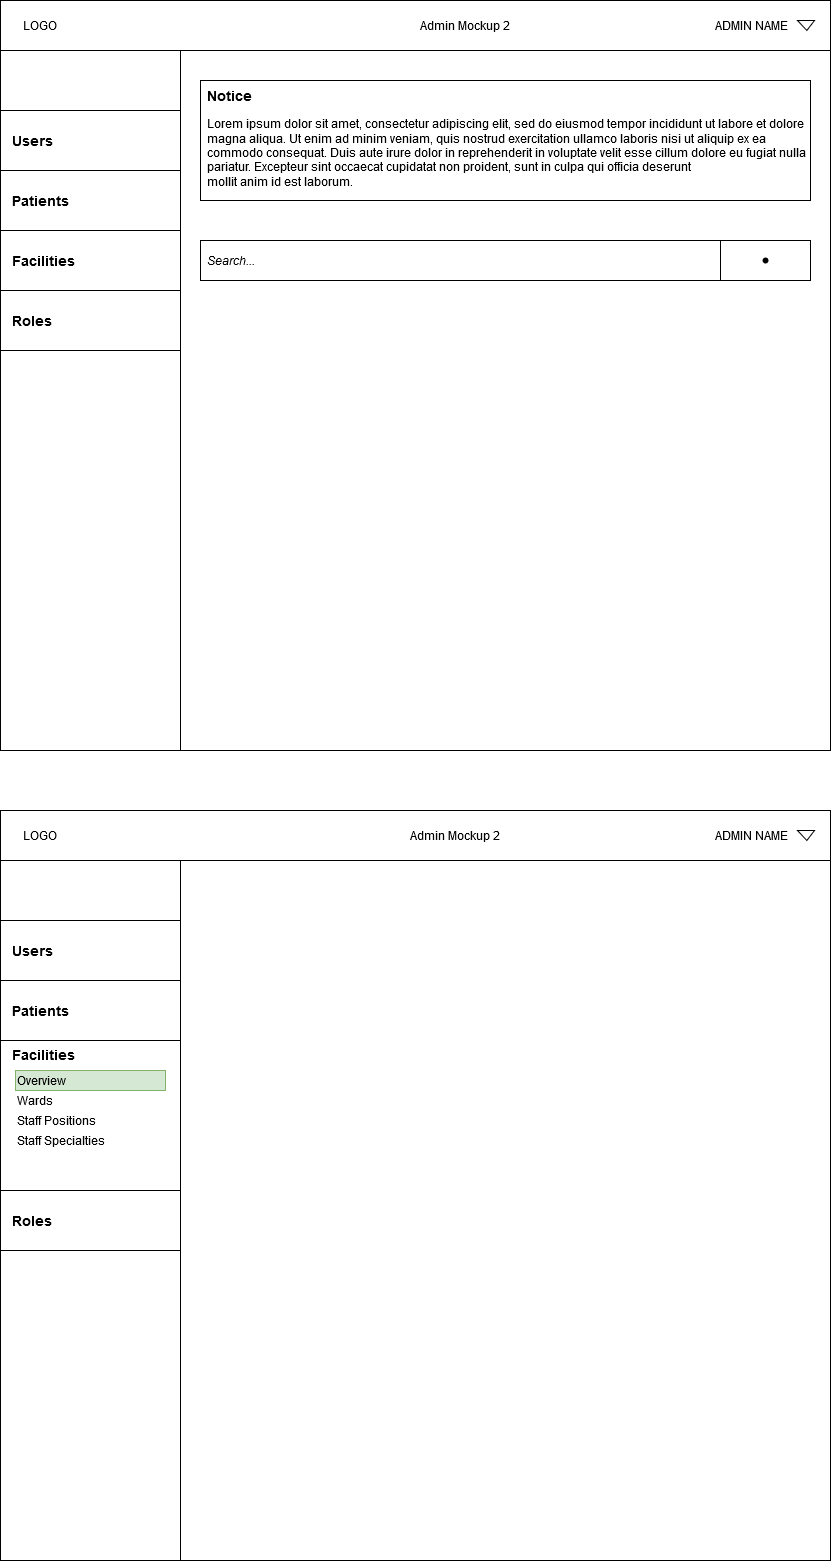

The diagram above was exported from draw.io. Its source (the exported page's mxGraphModel, read from the mxfile embedded in the PNG):
<mxGraphModel dx="974" dy="497" grid="1" gridSize="10" guides="1" tooltips="1" connect="1" arrows="1" fold="1" page="1" pageScale="1" pageWidth="850" pageHeight="1100" math="0" shadow="0">
  <root>
    <mxCell id="sRJuU8hHgQJwyhw-Zuu3-0" />
    <mxCell id="sRJuU8hHgQJwyhw-Zuu3-1" parent="sRJuU8hHgQJwyhw-Zuu3-0" />
    <mxCell id="HT1t0ISuIj1i_oHA97tU-0" value="" style="rounded=0;whiteSpace=wrap;html=1;" parent="sRJuU8hHgQJwyhw-Zuu3-1" vertex="1">
      <mxGeometry x="10" y="40" width="830" height="750" as="geometry" />
    </mxCell>
    <mxCell id="HT1t0ISuIj1i_oHA97tU-1" value="" style="rounded=0;whiteSpace=wrap;html=1;" parent="sRJuU8hHgQJwyhw-Zuu3-1" vertex="1">
      <mxGeometry x="10" y="90" width="180" height="700" as="geometry" />
    </mxCell>
    <mxCell id="HT1t0ISuIj1i_oHA97tU-2" value="" style="rounded=0;whiteSpace=wrap;html=1;" parent="sRJuU8hHgQJwyhw-Zuu3-1" vertex="1">
      <mxGeometry x="10" y="40" width="830" height="50" as="geometry" />
    </mxCell>
    <mxCell id="HT1t0ISuIj1i_oHA97tU-3" value="LOGO" style="text;html=1;strokeColor=none;fillColor=none;align=center;verticalAlign=middle;whiteSpace=wrap;rounded=0;" parent="sRJuU8hHgQJwyhw-Zuu3-1" vertex="1">
      <mxGeometry x="20" y="50" width="60" height="30" as="geometry" />
    </mxCell>
    <mxCell id="HT1t0ISuIj1i_oHA97tU-4" value="ADMIN NAME" style="text;html=1;strokeColor=none;fillColor=none;align=right;verticalAlign=middle;whiteSpace=wrap;rounded=0;" parent="sRJuU8hHgQJwyhw-Zuu3-1" vertex="1">
      <mxGeometry x="640" y="50" width="160" height="30" as="geometry" />
    </mxCell>
    <mxCell id="HT1t0ISuIj1i_oHA97tU-5" value="" style="verticalLabelPosition=bottom;verticalAlign=top;html=1;shape=mxgraph.basic.acute_triangle;dx=0.45;fontSize=14;rotation=-180;" parent="sRJuU8hHgQJwyhw-Zuu3-1" vertex="1">
      <mxGeometry x="807" y="60" width="17" height="10" as="geometry" />
    </mxCell>
    <mxCell id="HT1t0ISuIj1i_oHA97tU-6" value="" style="rounded=0;whiteSpace=wrap;html=1;" parent="sRJuU8hHgQJwyhw-Zuu3-1" vertex="1">
      <mxGeometry x="10" y="850" width="830" height="750" as="geometry" />
    </mxCell>
    <mxCell id="HT1t0ISuIj1i_oHA97tU-7" value="" style="rounded=0;whiteSpace=wrap;html=1;" parent="sRJuU8hHgQJwyhw-Zuu3-1" vertex="1">
      <mxGeometry x="10" y="900" width="180" height="700" as="geometry" />
    </mxCell>
    <mxCell id="HT1t0ISuIj1i_oHA97tU-8" value="" style="rounded=0;whiteSpace=wrap;html=1;" parent="sRJuU8hHgQJwyhw-Zuu3-1" vertex="1">
      <mxGeometry x="10" y="850" width="830" height="50" as="geometry" />
    </mxCell>
    <mxCell id="HT1t0ISuIj1i_oHA97tU-9" value="LOGO" style="text;html=1;strokeColor=none;fillColor=none;align=center;verticalAlign=middle;whiteSpace=wrap;rounded=0;" parent="sRJuU8hHgQJwyhw-Zuu3-1" vertex="1">
      <mxGeometry x="20" y="860" width="60" height="30" as="geometry" />
    </mxCell>
    <mxCell id="HT1t0ISuIj1i_oHA97tU-10" value="ADMIN NAME" style="text;html=1;strokeColor=none;fillColor=none;align=right;verticalAlign=middle;whiteSpace=wrap;rounded=0;" parent="sRJuU8hHgQJwyhw-Zuu3-1" vertex="1">
      <mxGeometry x="640" y="860" width="160" height="30" as="geometry" />
    </mxCell>
    <mxCell id="HT1t0ISuIj1i_oHA97tU-11" value="" style="verticalLabelPosition=bottom;verticalAlign=top;html=1;shape=mxgraph.basic.acute_triangle;dx=0.45;fontSize=14;rotation=-180;" parent="sRJuU8hHgQJwyhw-Zuu3-1" vertex="1">
      <mxGeometry x="807" y="870" width="17" height="10" as="geometry" />
    </mxCell>
    <mxCell id="HT1t0ISuIj1i_oHA97tU-17" value="Admin Mockup 2" style="text;html=1;strokeColor=none;fillColor=none;align=center;verticalAlign=middle;whiteSpace=wrap;rounded=0;" parent="sRJuU8hHgQJwyhw-Zuu3-1" vertex="1">
      <mxGeometry x="290" y="50" width="370" height="30" as="geometry" />
    </mxCell>
    <mxCell id="HT1t0ISuIj1i_oHA97tU-18" value="Admin Mockup 2" style="text;html=1;strokeColor=none;fillColor=none;align=center;verticalAlign=middle;whiteSpace=wrap;rounded=0;" parent="sRJuU8hHgQJwyhw-Zuu3-1" vertex="1">
      <mxGeometry x="280" y="860" width="370" height="30" as="geometry" />
    </mxCell>
    <mxCell id="HT1t0ISuIj1i_oHA97tU-19" value="Users" style="rounded=0;whiteSpace=wrap;html=1;" parent="sRJuU8hHgQJwyhw-Zuu3-1" vertex="1">
      <mxGeometry x="10" y="174" width="180" height="60" as="geometry" />
    </mxCell>
    <mxCell id="HT1t0ISuIj1i_oHA97tU-20" value="Patients" style="rounded=0;whiteSpace=wrap;html=1;" parent="sRJuU8hHgQJwyhw-Zuu3-1" vertex="1">
      <mxGeometry x="10" y="234" width="180" height="60" as="geometry" />
    </mxCell>
    <mxCell id="HT1t0ISuIj1i_oHA97tU-21" value="Facilities" style="rounded=0;whiteSpace=wrap;html=1;align=left;spacingLeft=10;fontStyle=1;fontSize=14;" parent="sRJuU8hHgQJwyhw-Zuu3-1" vertex="1">
      <mxGeometry x="10" y="270" width="180" height="60" as="geometry" />
    </mxCell>
    <mxCell id="HT1t0ISuIj1i_oHA97tU-22" value="Roles" style="rounded=0;whiteSpace=wrap;html=1;align=left;spacingLeft=10;fontStyle=1;fontSize=14;" parent="sRJuU8hHgQJwyhw-Zuu3-1" vertex="1">
      <mxGeometry x="10" y="330" width="180" height="60" as="geometry" />
    </mxCell>
    <mxCell id="wHUnFBdr8Ed1LuaPNXMT-0" value="Users" style="rounded=0;whiteSpace=wrap;html=1;align=left;spacingLeft=10;fontSize=14;fontStyle=1" parent="sRJuU8hHgQJwyhw-Zuu3-1" vertex="1">
      <mxGeometry x="10" y="150" width="180" height="60" as="geometry" />
    </mxCell>
    <mxCell id="wHUnFBdr8Ed1LuaPNXMT-1" value="Patients" style="rounded=0;whiteSpace=wrap;html=1;align=left;spacingLeft=10;fontStyle=1;fontSize=14;" parent="sRJuU8hHgQJwyhw-Zuu3-1" vertex="1">
      <mxGeometry x="10" y="210" width="180" height="60" as="geometry" />
    </mxCell>
    <mxCell id="wHUnFBdr8Ed1LuaPNXMT-2" value="Users" style="rounded=0;whiteSpace=wrap;html=1;align=left;spacingLeft=10;fontStyle=1;fontSize=14;" parent="sRJuU8hHgQJwyhw-Zuu3-1" vertex="1">
      <mxGeometry x="10" y="960" width="180" height="60" as="geometry" />
    </mxCell>
    <mxCell id="wHUnFBdr8Ed1LuaPNXMT-3" value="Patients" style="rounded=0;whiteSpace=wrap;html=1;align=left;spacingLeft=10;fontStyle=1;fontSize=14;" parent="sRJuU8hHgQJwyhw-Zuu3-1" vertex="1">
      <mxGeometry x="10" y="1020" width="180" height="60" as="geometry" />
    </mxCell>
    <mxCell id="wHUnFBdr8Ed1LuaPNXMT-4" value="Facilities" style="rounded=0;whiteSpace=wrap;html=1;labelPosition=center;verticalLabelPosition=middle;align=left;verticalAlign=top;spacingLeft=10;fontStyle=1;fontSize=14;" parent="sRJuU8hHgQJwyhw-Zuu3-1" vertex="1">
      <mxGeometry x="10" y="1080" width="180" height="150" as="geometry" />
    </mxCell>
    <mxCell id="wHUnFBdr8Ed1LuaPNXMT-5" value="Roles" style="rounded=0;whiteSpace=wrap;html=1;align=left;spacingLeft=10;fontStyle=1;fontSize=14;" parent="sRJuU8hHgQJwyhw-Zuu3-1" vertex="1">
      <mxGeometry x="10" y="1230" width="180" height="60" as="geometry" />
    </mxCell>
    <mxCell id="wHUnFBdr8Ed1LuaPNXMT-7" value="Overview" style="text;html=1;strokeColor=#82b366;fillColor=#d5e8d4;align=left;verticalAlign=middle;whiteSpace=wrap;rounded=0;" parent="sRJuU8hHgQJwyhw-Zuu3-1" vertex="1">
      <mxGeometry x="25" y="1110" width="150" height="20" as="geometry" />
    </mxCell>
    <mxCell id="wHUnFBdr8Ed1LuaPNXMT-8" value="Wards" style="text;html=1;strokeColor=none;fillColor=none;align=left;verticalAlign=middle;whiteSpace=wrap;rounded=0;" parent="sRJuU8hHgQJwyhw-Zuu3-1" vertex="1">
      <mxGeometry x="25" y="1130" width="150" height="20" as="geometry" />
    </mxCell>
    <mxCell id="wHUnFBdr8Ed1LuaPNXMT-9" value="Staff Positions" style="text;html=1;strokeColor=none;fillColor=none;align=left;verticalAlign=middle;whiteSpace=wrap;rounded=0;" parent="sRJuU8hHgQJwyhw-Zuu3-1" vertex="1">
      <mxGeometry x="25" y="1150" width="150" height="20" as="geometry" />
    </mxCell>
    <mxCell id="wHUnFBdr8Ed1LuaPNXMT-10" value="Staff Specialties" style="text;html=1;strokeColor=none;fillColor=none;align=left;verticalAlign=middle;whiteSpace=wrap;rounded=0;" parent="sRJuU8hHgQJwyhw-Zuu3-1" vertex="1">
      <mxGeometry x="25" y="1170" width="150" height="20" as="geometry" />
    </mxCell>
    <mxCell id="meRJN6OlkDXOHBUUCgyX-0" value="" style="rounded=0;whiteSpace=wrap;html=1;fontSize=14;strokeWidth=0;" parent="sRJuU8hHgQJwyhw-Zuu3-1" vertex="1">
      <mxGeometry x="210" y="120" width="610" height="120" as="geometry" />
    </mxCell>
    <mxCell id="meRJN6OlkDXOHBUUCgyX-1" value="Notice" style="text;html=1;strokeColor=none;fillColor=none;align=left;verticalAlign=middle;whiteSpace=wrap;rounded=0;fontSize=14;spacingLeft=5;fontStyle=1" parent="sRJuU8hHgQJwyhw-Zuu3-1" vertex="1">
      <mxGeometry x="210" y="120" width="220" height="30" as="geometry" />
    </mxCell>
    <mxCell id="meRJN6OlkDXOHBUUCgyX-2" value="Lorem ipsum dolor sit amet, consectetur adipiscing elit, sed do eiusmod tempor incididunt ut labore et dolore magna aliqua. Ut enim ad minim veniam, quis nostrud exercitation ullamco laboris nisi ut aliquip ex ea &lt;br&gt;commodo consequat. Duis aute irure dolor in reprehenderit in voluptate velit esse cillum dolore eu fugiat nulla pariatur. Excepteur sint occaecat cupidatat non proident, sunt in culpa qui officia deserunt &lt;br&gt;mollit anim id est laborum." style="text;html=1;strokeColor=none;fillColor=none;align=left;verticalAlign=top;whiteSpace=wrap;rounded=0;fontSize=12;spacingLeft=5;" parent="sRJuU8hHgQJwyhw-Zuu3-1" vertex="1">
      <mxGeometry x="210" y="150" width="610" height="120" as="geometry" />
    </mxCell>
    <mxCell id="meRJN6OlkDXOHBUUCgyX-3" value="" style="rounded=0;whiteSpace=wrap;html=1;fontSize=12;strokeWidth=1;" parent="sRJuU8hHgQJwyhw-Zuu3-1" vertex="1">
      <mxGeometry x="210" y="280" width="610" height="40" as="geometry" />
    </mxCell>
    <mxCell id="meRJN6OlkDXOHBUUCgyX-4" value="Search..." style="text;html=1;strokeColor=none;fillColor=none;align=left;verticalAlign=middle;whiteSpace=wrap;rounded=0;fontSize=12;spacingLeft=5;fontStyle=2" parent="sRJuU8hHgQJwyhw-Zuu3-1" vertex="1">
      <mxGeometry x="210" y="280" width="520" height="40" as="geometry" />
    </mxCell>
    <mxCell id="meRJN6OlkDXOHBUUCgyX-5" value="" style="rounded=0;whiteSpace=wrap;html=1;fontSize=12;strokeWidth=1;" parent="sRJuU8hHgQJwyhw-Zuu3-1" vertex="1">
      <mxGeometry x="730" y="280" width="90" height="40" as="geometry" />
    </mxCell>
    <mxCell id="meRJN6OlkDXOHBUUCgyX-6" value="" style="shape=waypoint;sketch=0;fillStyle=solid;size=6;pointerEvents=1;points=[];fillColor=none;resizable=0;rotatable=0;perimeter=centerPerimeter;snapToPoint=1;fontSize=12;strokeWidth=1;" parent="sRJuU8hHgQJwyhw-Zuu3-1" vertex="1">
      <mxGeometry x="755" y="280" width="40" height="40" as="geometry" />
    </mxCell>
  </root>
</mxGraphModel>